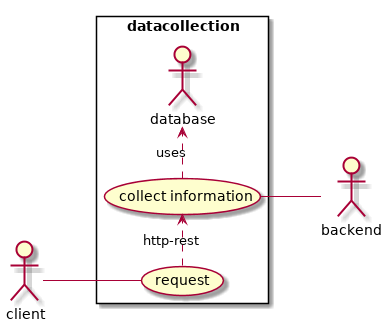

The diagram above was rendered by PlantUML. Its source (embedded in the PNG):
@startuml
left to right direction
skinparam packageStyle rectangle

:client:
:backend:
rectangle datacollection {
client -- (request)
(request) .> (collect information) : http-rest
(collect information) -- backend
(collect information) .> database : uses
}


@enduml